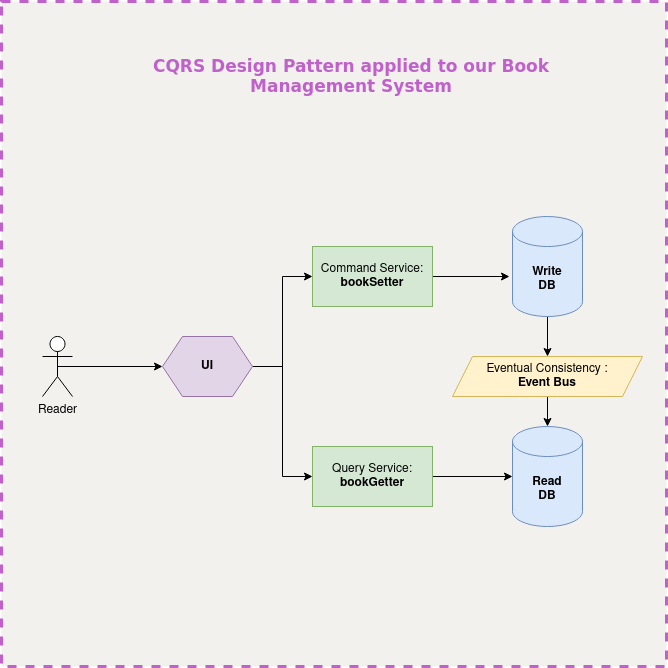

The diagram above was exported from draw.io. Its source (the exported page's mxGraphModel, read from the mxfile embedded in the PNG):
<mxGraphModel dx="1360" dy="795" grid="1" gridSize="10" guides="1" tooltips="1" connect="1" arrows="1" fold="1" page="1" pageScale="1" pageWidth="850" pageHeight="1100" math="0" shadow="0">
  <root>
    <mxCell id="0" />
    <mxCell id="1" parent="0" />
    <mxCell id="TJtJQmD3z2XK83su8wiR-19" value="" style="whiteSpace=wrap;html=1;aspect=fixed;fillColor=#F2F1EE;dashed=1;strokeWidth=3;strokeColor=#c061cb;gradientColor=none;" vertex="1" parent="1">
      <mxGeometry x="100" y="15" width="665" height="665" as="geometry" />
    </mxCell>
    <mxCell id="TJtJQmD3z2XK83su8wiR-17" style="edgeStyle=orthogonalEdgeStyle;rounded=0;orthogonalLoop=1;jettySize=auto;html=1;" edge="1" parent="1" source="TJtJQmD3z2XK83su8wiR-1" target="TJtJQmD3z2XK83su8wiR-16">
      <mxGeometry relative="1" as="geometry" />
    </mxCell>
    <mxCell id="TJtJQmD3z2XK83su8wiR-1" value="&lt;div&gt;&lt;b&gt;Write&lt;br&gt;&lt;/b&gt;&lt;/div&gt;&lt;div&gt;&lt;b&gt;DB&lt;br&gt;&lt;/b&gt;&lt;/div&gt;" style="shape=cylinder3;whiteSpace=wrap;html=1;boundedLbl=1;backgroundOutline=1;size=15;fillColor=#dae8fc;strokeColor=#6c8ebf;" vertex="1" parent="1">
      <mxGeometry x="611" y="230" width="70" height="100" as="geometry" />
    </mxCell>
    <mxCell id="TJtJQmD3z2XK83su8wiR-2" value="&lt;div&gt;&lt;b&gt;Read&lt;/b&gt;&lt;/div&gt;&lt;div&gt;&lt;b&gt;DB&lt;br&gt;&lt;/b&gt;&lt;/div&gt;" style="shape=cylinder3;whiteSpace=wrap;html=1;boundedLbl=1;backgroundOutline=1;size=15;fillColor=#dae8fc;strokeColor=#6c8ebf;" vertex="1" parent="1">
      <mxGeometry x="611" y="440" width="70" height="100" as="geometry" />
    </mxCell>
    <mxCell id="TJtJQmD3z2XK83su8wiR-9" style="edgeStyle=orthogonalEdgeStyle;rounded=0;orthogonalLoop=1;jettySize=auto;html=1;exitX=0.5;exitY=0.5;exitDx=0;exitDy=0;exitPerimeter=0;entryX=0;entryY=0.5;entryDx=0;entryDy=0;" edge="1" parent="1" source="TJtJQmD3z2XK83su8wiR-3" target="TJtJQmD3z2XK83su8wiR-8">
      <mxGeometry relative="1" as="geometry" />
    </mxCell>
    <mxCell id="TJtJQmD3z2XK83su8wiR-3" value="Reader" style="shape=umlActor;verticalLabelPosition=bottom;verticalAlign=top;html=1;outlineConnect=0;" vertex="1" parent="1">
      <mxGeometry x="141" y="350" width="30" height="60" as="geometry" />
    </mxCell>
    <mxCell id="TJtJQmD3z2XK83su8wiR-13" style="edgeStyle=orthogonalEdgeStyle;rounded=0;orthogonalLoop=1;jettySize=auto;html=1;entryX=-0.043;entryY=0.6;entryDx=0;entryDy=0;entryPerimeter=0;" edge="1" parent="1" source="TJtJQmD3z2XK83su8wiR-6" target="TJtJQmD3z2XK83su8wiR-1">
      <mxGeometry relative="1" as="geometry" />
    </mxCell>
    <mxCell id="TJtJQmD3z2XK83su8wiR-6" value="&lt;div&gt;Command Service:&lt;/div&gt;&lt;div&gt;&lt;b&gt;bookSetter&lt;/b&gt;&lt;br&gt;&lt;/div&gt;" style="rounded=0;whiteSpace=wrap;html=1;fillColor=#d5e8d4;strokeColor=#82b366;" vertex="1" parent="1">
      <mxGeometry x="411" y="260" width="120" height="60" as="geometry" />
    </mxCell>
    <mxCell id="TJtJQmD3z2XK83su8wiR-15" style="edgeStyle=orthogonalEdgeStyle;rounded=0;orthogonalLoop=1;jettySize=auto;html=1;entryX=0;entryY=0.5;entryDx=0;entryDy=0;entryPerimeter=0;" edge="1" parent="1" source="TJtJQmD3z2XK83su8wiR-7" target="TJtJQmD3z2XK83su8wiR-2">
      <mxGeometry relative="1" as="geometry" />
    </mxCell>
    <mxCell id="TJtJQmD3z2XK83su8wiR-7" value="&lt;div&gt;Query Service:&lt;/div&gt;&lt;div&gt;&lt;b&gt;bookGetter&lt;/b&gt;&lt;br&gt;&lt;/div&gt;" style="rounded=0;whiteSpace=wrap;html=1;fillColor=#d5e8d4;strokeColor=#82b366;" vertex="1" parent="1">
      <mxGeometry x="411" y="460" width="120" height="60" as="geometry" />
    </mxCell>
    <mxCell id="TJtJQmD3z2XK83su8wiR-10" style="edgeStyle=orthogonalEdgeStyle;rounded=0;orthogonalLoop=1;jettySize=auto;html=1;entryX=0;entryY=0.5;entryDx=0;entryDy=0;" edge="1" parent="1" source="TJtJQmD3z2XK83su8wiR-8" target="TJtJQmD3z2XK83su8wiR-6">
      <mxGeometry relative="1" as="geometry" />
    </mxCell>
    <mxCell id="TJtJQmD3z2XK83su8wiR-11" style="edgeStyle=orthogonalEdgeStyle;rounded=0;orthogonalLoop=1;jettySize=auto;html=1;entryX=0;entryY=0.5;entryDx=0;entryDy=0;" edge="1" parent="1" source="TJtJQmD3z2XK83su8wiR-8" target="TJtJQmD3z2XK83su8wiR-7">
      <mxGeometry relative="1" as="geometry" />
    </mxCell>
    <mxCell id="TJtJQmD3z2XK83su8wiR-8" value="&lt;b&gt;UI&lt;/b&gt;" style="shape=hexagon;perimeter=hexagonPerimeter2;whiteSpace=wrap;html=1;fixedSize=1;fillColor=#e1d5e7;strokeColor=#9673a6;" vertex="1" parent="1">
      <mxGeometry x="261" y="350" width="90" height="60" as="geometry" />
    </mxCell>
    <mxCell id="TJtJQmD3z2XK83su8wiR-18" style="edgeStyle=orthogonalEdgeStyle;rounded=0;orthogonalLoop=1;jettySize=auto;html=1;entryX=0.5;entryY=0;entryDx=0;entryDy=0;entryPerimeter=0;" edge="1" parent="1" source="TJtJQmD3z2XK83su8wiR-16" target="TJtJQmD3z2XK83su8wiR-2">
      <mxGeometry relative="1" as="geometry" />
    </mxCell>
    <mxCell id="TJtJQmD3z2XK83su8wiR-16" value="&lt;div align=&quot;center&quot;&gt;Eventual Consistency :&lt;br&gt;&lt;/div&gt;&lt;b&gt;Event Bus&lt;/b&gt;" style="shape=parallelogram;perimeter=parallelogramPerimeter;whiteSpace=wrap;html=1;fixedSize=1;fillColor=#fff2cc;strokeColor=#d6b656;" vertex="1" parent="1">
      <mxGeometry x="551" y="370" width="190" height="40" as="geometry" />
    </mxCell>
    <mxCell id="TJtJQmD3z2XK83su8wiR-21" value="&lt;font style=&quot;font-size: 17px;&quot; face=&quot;Lucida Console&quot; color=&quot;#c061cb&quot;&gt;&lt;b&gt;CQRS Design Pattern applied to our Book Management System&lt;/b&gt;&lt;/font&gt;" style="text;html=1;strokeColor=none;fillColor=none;align=center;verticalAlign=middle;whiteSpace=wrap;rounded=0;dashed=1;strokeWidth=3;" vertex="1" parent="1">
      <mxGeometry x="200" y="60" width="500" height="60" as="geometry" />
    </mxCell>
  </root>
</mxGraphModel>